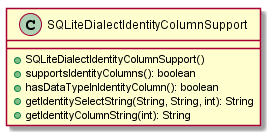

The diagram above was rendered by PlantUML. Its source (embedded in the PNG):
@startuml

    class SQLiteDialectIdentityColumnSupport {
        +SQLiteDialectIdentityColumnSupport()
        +supportsIdentityColumns(): boolean
        +hasDataTypeInIdentityColumn(): boolean
        +getIdentitySelectString(String, String, int): String
        +getIdentityColumnString(int): String
    }

@enduml